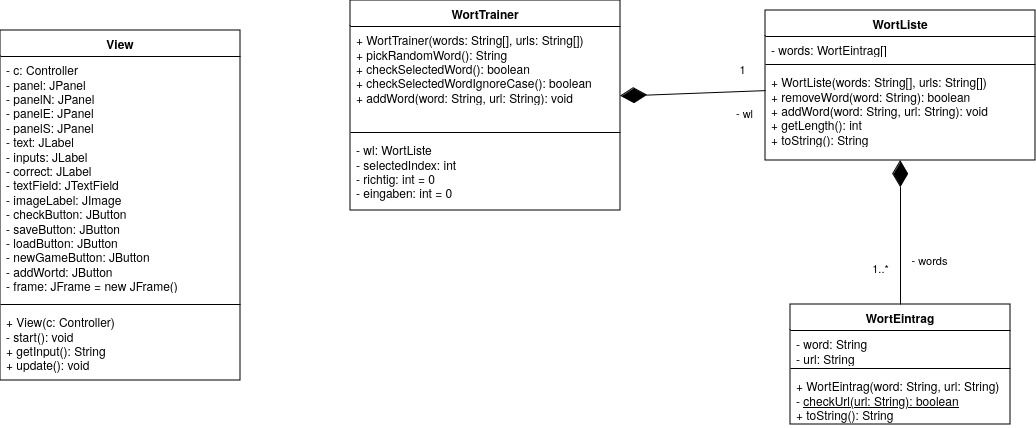

The diagram above was exported from draw.io. Its source (the exported page's mxGraphModel, read from the mxfile embedded in the PNG):
<mxGraphModel dx="1422" dy="728" grid="1" gridSize="10" guides="1" tooltips="1" connect="1" arrows="1" fold="1" page="1" pageScale="1" pageWidth="1100" pageHeight="850" math="0" shadow="0">
  <root>
    <mxCell id="0" />
    <mxCell id="1" parent="0" />
    <mxCell id="EpsXgyq4a-fUSZzQIUw1-37" value="&lt;div&gt;WortTrainer&lt;/div&gt;" style="swimlane;fontStyle=1;align=center;verticalAlign=top;childLayout=stackLayout;horizontal=1;startSize=26;horizontalStack=0;resizeParent=1;resizeParentMax=0;resizeLast=0;collapsible=1;marginBottom=0;whiteSpace=wrap;html=1;" parent="1" vertex="1">
      <mxGeometry x="670" y="190" width="270" height="210" as="geometry" />
    </mxCell>
    <mxCell id="EpsXgyq4a-fUSZzQIUw1-38" value="&lt;div&gt;+ WortTrainer(words: String[], urls: String[])&lt;/div&gt;&lt;div&gt;+ pickRandomWord(): String&lt;/div&gt;&lt;div&gt;+ checkSelectedWord(): boolean&lt;/div&gt;&lt;div&gt;+ checkSelectedWordIgnoreCase(): boolean&lt;/div&gt;&lt;div&gt;+ addWord(word: String, url: String): void&lt;/div&gt;" style="text;strokeColor=none;fillColor=none;align=left;verticalAlign=top;spacingLeft=4;spacingRight=4;overflow=hidden;rotatable=0;points=[[0,0.5],[1,0.5]];portConstraint=eastwest;whiteSpace=wrap;html=1;" parent="EpsXgyq4a-fUSZzQIUw1-37" vertex="1">
      <mxGeometry y="26" width="270" height="102" as="geometry" />
    </mxCell>
    <mxCell id="EpsXgyq4a-fUSZzQIUw1-39" value="" style="line;strokeWidth=1;fillColor=none;align=left;verticalAlign=middle;spacingTop=-1;spacingLeft=3;spacingRight=3;rotatable=0;labelPosition=right;points=[];portConstraint=eastwest;strokeColor=inherit;" parent="EpsXgyq4a-fUSZzQIUw1-37" vertex="1">
      <mxGeometry y="128" width="270" height="8" as="geometry" />
    </mxCell>
    <mxCell id="EpsXgyq4a-fUSZzQIUw1-40" value="&lt;div&gt;- wl: WortListe&lt;/div&gt;&lt;div&gt;- selectedIndex: int&lt;/div&gt;&lt;div&gt;- richtig: int = 0&lt;/div&gt;&lt;div&gt;- eingaben: int = 0&lt;/div&gt;" style="text;strokeColor=none;fillColor=none;align=left;verticalAlign=top;spacingLeft=4;spacingRight=4;overflow=hidden;rotatable=0;points=[[0,0.5],[1,0.5]];portConstraint=eastwest;whiteSpace=wrap;html=1;" parent="EpsXgyq4a-fUSZzQIUw1-37" vertex="1">
      <mxGeometry y="136" width="270" height="74" as="geometry" />
    </mxCell>
    <mxCell id="EpsXgyq4a-fUSZzQIUw1-41" value="&lt;div&gt;WortListe&lt;/div&gt;&lt;div&gt;&lt;br&gt;&lt;/div&gt;" style="swimlane;fontStyle=1;align=center;verticalAlign=top;childLayout=stackLayout;horizontal=1;startSize=26;horizontalStack=0;resizeParent=1;resizeParentMax=0;resizeLast=0;collapsible=1;marginBottom=0;whiteSpace=wrap;html=1;" parent="1" vertex="1">
      <mxGeometry x="1085" y="200" width="270" height="150" as="geometry" />
    </mxCell>
    <mxCell id="EpsXgyq4a-fUSZzQIUw1-42" value="- words: WortEintrag[]" style="text;strokeColor=none;fillColor=none;align=left;verticalAlign=top;spacingLeft=4;spacingRight=4;overflow=hidden;rotatable=0;points=[[0,0.5],[1,0.5]];portConstraint=eastwest;whiteSpace=wrap;html=1;" parent="EpsXgyq4a-fUSZzQIUw1-41" vertex="1">
      <mxGeometry y="26" width="270" height="24" as="geometry" />
    </mxCell>
    <mxCell id="EpsXgyq4a-fUSZzQIUw1-43" value="" style="line;strokeWidth=1;fillColor=none;align=left;verticalAlign=middle;spacingTop=-1;spacingLeft=3;spacingRight=3;rotatable=0;labelPosition=right;points=[];portConstraint=eastwest;strokeColor=inherit;" parent="EpsXgyq4a-fUSZzQIUw1-41" vertex="1">
      <mxGeometry y="50" width="270" height="8" as="geometry" />
    </mxCell>
    <mxCell id="EpsXgyq4a-fUSZzQIUw1-44" value="&lt;div&gt;+ WortListe(words: String[], urls: String[])&lt;/div&gt;&lt;div&gt;+ removeWord(word: String): boolean&lt;/div&gt;&lt;div&gt;+ addWord(word: String, url: String): void&lt;/div&gt;&lt;div&gt;+ getLength(): int&lt;/div&gt;&lt;div&gt;+ toString(): String&lt;/div&gt;" style="text;strokeColor=none;fillColor=none;align=left;verticalAlign=top;spacingLeft=4;spacingRight=4;overflow=hidden;rotatable=0;points=[[0,0.5],[1,0.5]];portConstraint=eastwest;whiteSpace=wrap;html=1;" parent="EpsXgyq4a-fUSZzQIUw1-41" vertex="1">
      <mxGeometry y="58" width="270" height="92" as="geometry" />
    </mxCell>
    <mxCell id="EpsXgyq4a-fUSZzQIUw1-45" value="WortEintrag" style="swimlane;fontStyle=1;align=center;verticalAlign=top;childLayout=stackLayout;horizontal=1;startSize=26;horizontalStack=0;resizeParent=1;resizeParentMax=0;resizeLast=0;collapsible=1;marginBottom=0;whiteSpace=wrap;html=1;" parent="1" vertex="1">
      <mxGeometry x="1110" y="494" width="220" height="120" as="geometry">
        <mxRectangle x="810" y="334" width="100" height="30" as="alternateBounds" />
      </mxGeometry>
    </mxCell>
    <mxCell id="EpsXgyq4a-fUSZzQIUw1-46" value="&lt;div&gt;- word: String&lt;/div&gt;&lt;div&gt;- url: String&lt;/div&gt;" style="text;strokeColor=none;fillColor=none;align=left;verticalAlign=top;spacingLeft=4;spacingRight=4;overflow=hidden;rotatable=0;points=[[0,0.5],[1,0.5]];portConstraint=eastwest;whiteSpace=wrap;html=1;" parent="EpsXgyq4a-fUSZzQIUw1-45" vertex="1">
      <mxGeometry y="26" width="220" height="34" as="geometry" />
    </mxCell>
    <mxCell id="EpsXgyq4a-fUSZzQIUw1-47" value="" style="line;strokeWidth=1;fillColor=none;align=left;verticalAlign=middle;spacingTop=-1;spacingLeft=3;spacingRight=3;rotatable=0;labelPosition=right;points=[];portConstraint=eastwest;strokeColor=inherit;" parent="EpsXgyq4a-fUSZzQIUw1-45" vertex="1">
      <mxGeometry y="60" width="220" height="8" as="geometry" />
    </mxCell>
    <mxCell id="EpsXgyq4a-fUSZzQIUw1-48" value="&lt;div&gt;+ WortEintrag(word: String, url: String)&lt;/div&gt;&lt;div&gt;- &lt;u&gt;checkUrl(url: String): boolean&lt;/u&gt;&lt;/div&gt;&lt;div&gt;+ toString(): String&lt;br&gt;&lt;/div&gt;&lt;div&gt;&lt;br&gt;&lt;/div&gt;" style="text;strokeColor=none;fillColor=none;align=left;verticalAlign=top;spacingLeft=4;spacingRight=4;overflow=hidden;rotatable=0;points=[[0,0.5],[1,0.5]];portConstraint=eastwest;whiteSpace=wrap;html=1;" parent="EpsXgyq4a-fUSZzQIUw1-45" vertex="1">
      <mxGeometry y="68" width="220" height="52" as="geometry" />
    </mxCell>
    <mxCell id="EpsXgyq4a-fUSZzQIUw1-49" value="" style="endArrow=diamondThin;endFill=1;endSize=24;html=1;rounded=0;exitX=0.5;exitY=0;exitDx=0;exitDy=0;" parent="1" source="EpsXgyq4a-fUSZzQIUw1-45" target="EpsXgyq4a-fUSZzQIUw1-44" edge="1">
      <mxGeometry width="160" relative="1" as="geometry">
        <mxPoint x="910" y="514" as="sourcePoint" />
        <mxPoint x="1210" y="434" as="targetPoint" />
      </mxGeometry>
    </mxCell>
    <mxCell id="EpsXgyq4a-fUSZzQIUw1-50" value="- words" style="edgeLabel;html=1;align=center;verticalAlign=middle;resizable=0;points=[];" parent="EpsXgyq4a-fUSZzQIUw1-49" vertex="1" connectable="0">
      <mxGeometry x="0.2671" y="-1" relative="1" as="geometry">
        <mxPoint x="27" y="46" as="offset" />
      </mxGeometry>
    </mxCell>
    <mxCell id="EpsXgyq4a-fUSZzQIUw1-51" value="&lt;div&gt;1..*&lt;/div&gt;" style="edgeLabel;html=1;align=center;verticalAlign=middle;resizable=0;points=[];" parent="EpsXgyq4a-fUSZzQIUw1-49" vertex="1" connectable="0">
      <mxGeometry x="-0.4" relative="1" as="geometry">
        <mxPoint x="-21" y="6" as="offset" />
      </mxGeometry>
    </mxCell>
    <mxCell id="EpsXgyq4a-fUSZzQIUw1-52" value="" style="endArrow=diamondThin;endFill=1;endSize=24;html=1;rounded=0;" parent="1" source="EpsXgyq4a-fUSZzQIUw1-41" edge="1">
      <mxGeometry width="160" relative="1" as="geometry">
        <mxPoint x="910" y="514" as="sourcePoint" />
        <mxPoint x="940" y="285.6071428571429" as="targetPoint" />
      </mxGeometry>
    </mxCell>
    <mxCell id="EpsXgyq4a-fUSZzQIUw1-53" value="&lt;div&gt;- wl&lt;/div&gt;" style="edgeLabel;html=1;align=center;verticalAlign=middle;resizable=0;points=[];" parent="EpsXgyq4a-fUSZzQIUw1-52" vertex="1" connectable="0">
      <mxGeometry x="0.4826" y="-2" relative="1" as="geometry">
        <mxPoint x="86" y="20" as="offset" />
      </mxGeometry>
    </mxCell>
    <mxCell id="EpsXgyq4a-fUSZzQIUw1-54" value="1" style="edgeLabel;html=1;align=center;verticalAlign=middle;resizable=0;points=[];" parent="EpsXgyq4a-fUSZzQIUw1-52" vertex="1" connectable="0">
      <mxGeometry x="-0.4703" y="-2" relative="1" as="geometry">
        <mxPoint x="15" y="-21" as="offset" />
      </mxGeometry>
    </mxCell>
    <mxCell id="EpsXgyq4a-fUSZzQIUw1-62" value="View" style="swimlane;fontStyle=1;align=center;verticalAlign=top;childLayout=stackLayout;horizontal=1;startSize=26;horizontalStack=0;resizeParent=1;resizeParentMax=0;resizeLast=0;collapsible=1;marginBottom=0;whiteSpace=wrap;html=1;" parent="1" vertex="1">
      <mxGeometry x="320" y="220" width="240" height="350" as="geometry" />
    </mxCell>
    <mxCell id="EpsXgyq4a-fUSZzQIUw1-63" value="&lt;div&gt;- c: Controller&lt;/div&gt;&lt;div&gt;- panel: JPanel&lt;/div&gt;&lt;div&gt;- panelN: JPanel&lt;/div&gt;&lt;div&gt;- panelE: JPanel&lt;/div&gt;&lt;div&gt;- panelS: JPanel&lt;/div&gt;&lt;div&gt;- text: JLabel&lt;/div&gt;&lt;div&gt;- inputs: JLabel&lt;/div&gt;&lt;div&gt;- correct: JLabel&lt;/div&gt;&lt;div&gt;- textField: JTextField&lt;/div&gt;&lt;div&gt;- imageLabel: JImage&lt;br&gt;&lt;/div&gt;&lt;div&gt;- checkButton: JButton&lt;/div&gt;&lt;div&gt;- saveButton: JButton&lt;/div&gt;&lt;div&gt;- loadButton: JButton&lt;/div&gt;&lt;div&gt;- newGameButton: JButton&lt;/div&gt;&lt;div&gt;- addWortd: JButton&lt;br&gt;&lt;/div&gt;&lt;div&gt;- frame: JFrame = new JFrame()&lt;/div&gt;" style="text;strokeColor=none;fillColor=none;align=left;verticalAlign=top;spacingLeft=4;spacingRight=4;overflow=hidden;rotatable=0;points=[[0,0.5],[1,0.5]];portConstraint=eastwest;whiteSpace=wrap;html=1;" parent="EpsXgyq4a-fUSZzQIUw1-62" vertex="1">
      <mxGeometry y="26" width="240" height="244" as="geometry" />
    </mxCell>
    <mxCell id="EpsXgyq4a-fUSZzQIUw1-64" value="" style="line;strokeWidth=1;fillColor=none;align=left;verticalAlign=middle;spacingTop=-1;spacingLeft=3;spacingRight=3;rotatable=0;labelPosition=right;points=[];portConstraint=eastwest;strokeColor=inherit;" parent="EpsXgyq4a-fUSZzQIUw1-62" vertex="1">
      <mxGeometry y="270" width="240" height="8" as="geometry" />
    </mxCell>
    <mxCell id="EpsXgyq4a-fUSZzQIUw1-65" value="&lt;div&gt;+ View(c: Controller)&lt;/div&gt;&lt;div&gt;- start(): void&lt;br&gt;&lt;/div&gt;&lt;div&gt;+ getInput(): String&lt;/div&gt;&lt;div&gt;+ update(): void&lt;br&gt;&lt;/div&gt;" style="text;strokeColor=none;fillColor=none;align=left;verticalAlign=top;spacingLeft=4;spacingRight=4;overflow=hidden;rotatable=0;points=[[0,0.5],[1,0.5]];portConstraint=eastwest;whiteSpace=wrap;html=1;" parent="EpsXgyq4a-fUSZzQIUw1-62" vertex="1">
      <mxGeometry y="278" width="240" height="72" as="geometry" />
    </mxCell>
  </root>
</mxGraphModel>